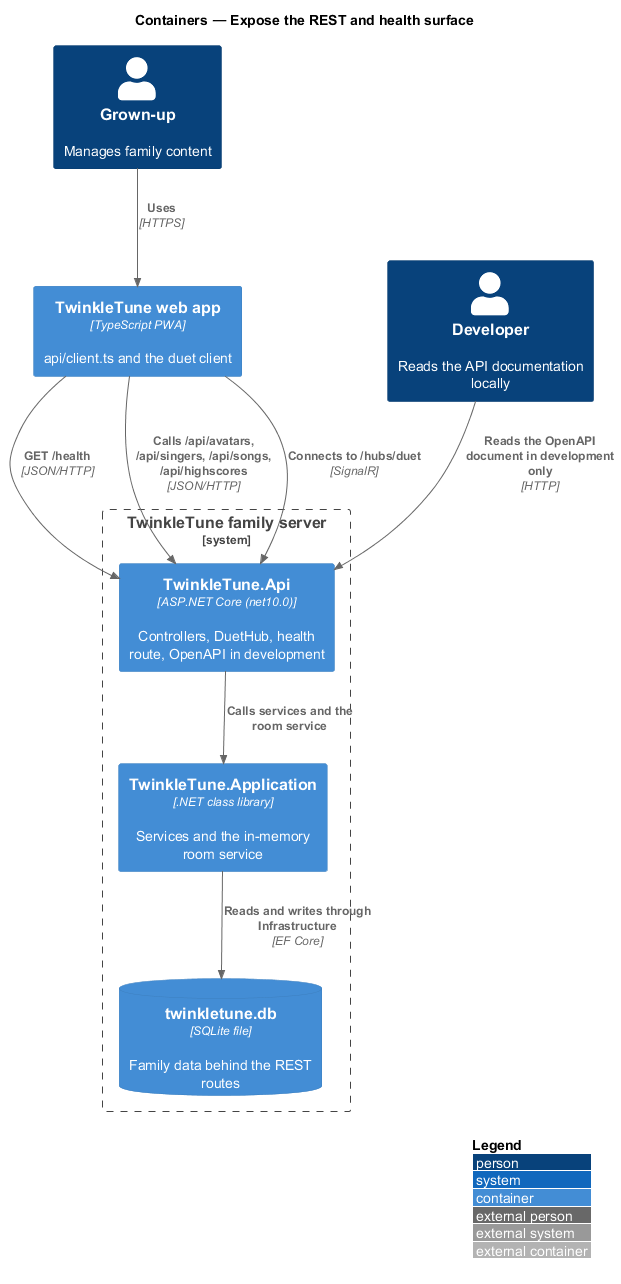

The diagram above was rendered by PlantUML. Its source (embedded in the PNG):
@startuml
!include <C4/C4_Container>
LAYOUT_WITH_LEGEND()
title Containers — Expose the REST and health surface

Person(grownup, "Grown-up", "Manages family content")
Container(web, "TwinkleTune web app", "TypeScript PWA", "api/client.ts and the duet client")
System_Boundary(server, "TwinkleTune family server") {
  Container(api, "TwinkleTune.Api", "ASP.NET Core (net10.0)", "Controllers, DuetHub, health route, OpenAPI in development")
  Container(application, "TwinkleTune.Application", ".NET class library", "Services and the in-memory room service")
  ContainerDb(db, "twinkletune.db", "SQLite file", "Family data behind the REST routes")
}
Person(developer, "Developer", "Reads the API documentation locally")

Rel(grownup, web, "Uses", "HTTPS")
Rel(web, api, "GET /health", "JSON/HTTP")
Rel(web, api, "Calls /api/avatars, /api/singers, /api/songs, /api/highscores", "JSON/HTTP")
Rel(web, api, "Connects to /hubs/duet", "SignalR")
Rel(developer, api, "Reads the OpenAPI document in development only", "HTTP")
Rel(api, application, "Calls services and the room service")
Rel(application, db, "Reads and writes through Infrastructure", "EF Core")
@enduml